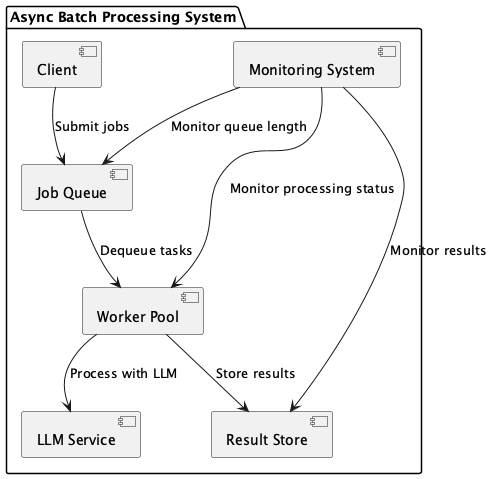

The diagram above was rendered by PlantUML. Its source (embedded in the PNG):
@startuml Async Batch Processing Pattern

' Component Diagram
package "Async Batch Processing System" {
    [Client] as client
    [Job Queue] as queue
    [Worker Pool] as workers
    [Result Store] as store
    [LLM Service] as llm
    [Monitoring System] as monitoring
}

client --> queue : Submit jobs
queue --> workers : Dequeue tasks
workers --> llm : Process with LLM
workers --> store : Store results
monitoring --> queue : Monitor queue length
monitoring --> workers : Monitor processing status
monitoring --> store : Monitor results

' Sequence Diagram
@enduml